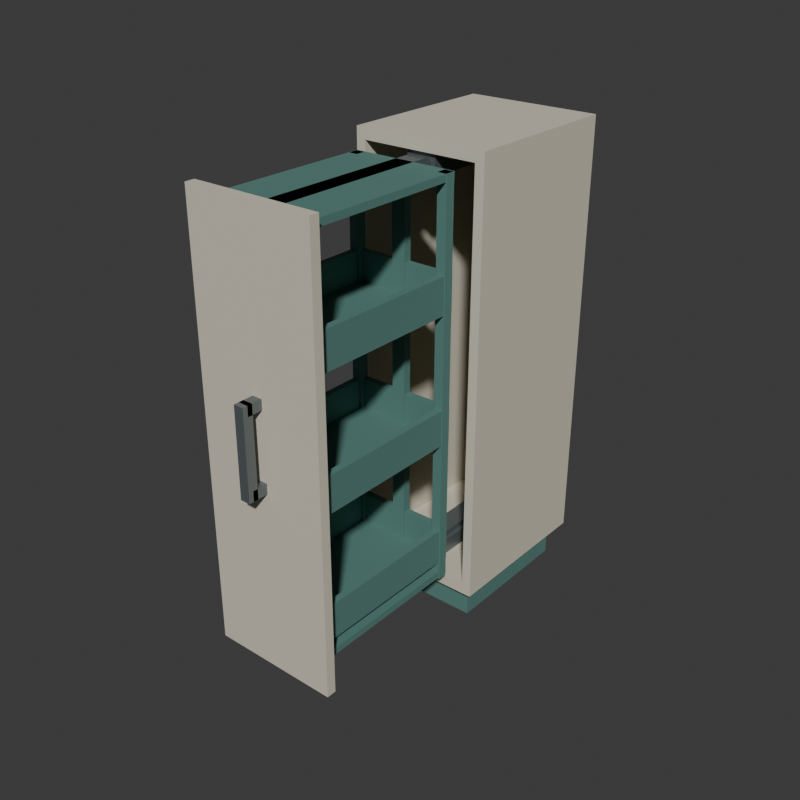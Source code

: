 # Source: source.blend  (saved by Blender 4.3.34; exported with 4.5.12 LTS)
import bpy
from mathutils import Matrix  # noqa: F401  (used for matrix-valued properties, if any)

bpy.ops.wm.read_factory_settings(use_empty=True)
scene = bpy.context.scene
scene.name = 'Scene'

# ---- collections
col_collection = bpy.data.collections.new('Collection'); scene.collection.children.link(col_collection)

# ---- materials (node trees are filled in below, after node groups)
mat_warmivorycabinet = bpy.data.materials.new('WarmIvoryCabinet')
mat_warmivorycabinet.diffuse_color = (0.66, 0.62, 0.5, 1.0)
mat_mutedtealbasketcarriage = bpy.data.materials.new('MutedTealBasketCarriage')
mat_mutedtealbasketcarriage.diffuse_color = (0.1, 0.235, 0.205, 1.0)
mat_fixedguidemetal = bpy.data.materials.new('FixedGuideMetal')
mat_fixedguidemetal.diffuse_color = (0.19, 0.22, 0.23, 1.0)

# ---- material node trees
mat_warmivorycabinet.use_nodes = True; mat_warmivorycabinet.node_tree.nodes.clear()
_N = mat_warmivorycabinet.node_tree.nodes; _L = mat_warmivorycabinet.node_tree.links
n0 = _N.new('ShaderNodeBsdfPrincipled'); n0.name = 'Principled BSDF'; n0.location = (10, 300)
n0.inputs[0].default_value = (0.66, 0.62, 0.5, 1.0)
n0.inputs[2].default_value = 0.79
n1 = _N.new('ShaderNodeOutputMaterial'); n1.name = 'Material Output'; n1.location = (300, 300)
_L.new(n0.outputs[0], n1.inputs[0])
n1.is_active_output = True
mat_mutedtealbasketcarriage.use_nodes = True; mat_mutedtealbasketcarriage.node_tree.nodes.clear()
_N = mat_mutedtealbasketcarriage.node_tree.nodes; _L = mat_mutedtealbasketcarriage.node_tree.links
n0 = _N.new('ShaderNodeBsdfPrincipled'); n0.name = 'Principled BSDF'; n0.location = (10, 300)
n0.inputs[0].default_value = (0.1, 0.235, 0.205, 1.0)
n0.inputs[1].default_value = 0.05
n0.inputs[2].default_value = 0.74
n1 = _N.new('ShaderNodeOutputMaterial'); n1.name = 'Material Output'; n1.location = (300, 300)
_L.new(n0.outputs[0], n1.inputs[0])
n1.is_active_output = True
mat_fixedguidemetal.use_nodes = True; mat_fixedguidemetal.node_tree.nodes.clear()
_N = mat_fixedguidemetal.node_tree.nodes; _L = mat_fixedguidemetal.node_tree.links
n0 = _N.new('ShaderNodeBsdfPrincipled'); n0.name = 'Principled BSDF'; n0.location = (10, 300)
n0.inputs[0].default_value = (0.19, 0.22, 0.23, 1.0)
n0.inputs[1].default_value = 0.6
n0.inputs[2].default_value = 0.48
n1 = _N.new('ShaderNodeOutputMaterial'); n1.name = 'Material Output'; n1.location = (300, 300)
_L.new(n0.outputs[0], n1.inputs[0])
n1.is_active_output = True

# ---- world
world_world = bpy.data.worlds.new('World'); scene.world = world_world
world_world.use_nodes = True; world_world.node_tree.nodes.clear()
_N = world_world.node_tree.nodes; _L = world_world.node_tree.links
n0 = _N.new('ShaderNodeOutputWorld'); n0.name = 'World Output'; n0.location = (300, 300)
n1 = _N.new('ShaderNodeBackground'); n1.name = 'Background'; n1.location = (10, 300)
n1.inputs[0].default_value = (0.05088, 0.05088, 0.05088, 1.0)
_L.new(n1.outputs[0], n0.inputs[0])
n0.is_active_output = True
world_world.color = (0.05088, 0.05088, 0.05088)
world_world.sun_shadow_jitter_overblur = 0.0

# ---- meshes
me_wholerecessedgroundplinthmesh = bpy.data.meshes.new('WholeRecessedGroundPlinthMesh')
me_wholerecessedgroundplinthmesh.from_pydata([(-0.21, 0.1315, 0.0), (0.21, 0.1315, 0.0), (-0.21, 0.6515, 0.0), (0.21, 0.6515, 0.0), (-0.21, 0.1315, 0.12), (0.21, 0.1315, 0.12), (-0.21, 0.6515, 0.12), (0.21, 0.6515, 0.12)], [], [(0, 2, 3), (0, 3, 1), (4, 5, 7), (4, 7, 6), (0, 1, 5), (0, 5, 4), (2, 6, 7), (2, 7, 3), (0, 4, 6), (0, 6, 2), (1, 3, 7), (1, 7, 5)])
me_wholerecessedgroundplinthmesh.polygons.foreach_set('material_index', [1, 1, 1, 1, 1, 1, 1, 1, 1, 1, 1, 1])
me_wholerecessedgroundplinthmesh.materials.append(mat_warmivorycabinet)
me_wholerecessedgroundplinthmesh.materials.append(mat_mutedtealbasketcarriage)
me_wholerecessedgroundplinthmesh.materials.append(mat_fixedguidemetal)
me_wholerecessedgroundplinthmesh.update()
me_wholeopenfronttallcabinetshellmesh = bpy.data.meshes.new('WholeOpenFrontTallCabinetShellMesh')
me_wholeopenfronttallcabinetshellmesh.from_pydata([(-0.25, 0.0865, 0.12), (0.25, 0.0865, 0.12), (0.25, 0.0865, 1.72), (-0.25, 0.0865, 1.72), (-0.25, 0.7065, 0.12), (0.25, 0.7065, 0.12), (0.25, 0.7065, 1.72), (-0.25, 0.7065, 1.72), (-0.215, 0.6715, 0.16), (0.215, 0.6715, 0.16), (0.215, 0.6715, 1.68), (-0.215, 0.6715, 1.68), (-0.215, 0.0865, 0.16), (0.215, 0.0865, 0.16), (0.215, 0.0865, 1.68), (-0.215, 0.0865, 1.68)], [], [(0, 5, 1), (0, 4, 5), (1, 6, 2), (1, 5, 6), (2, 7, 3), (2, 6, 7), (3, 4, 0), (3, 7, 4), (8, 13, 9), (8, 12, 13), (9, 14, 10), (9, 13, 14), (10, 15, 11), (10, 14, 15), (11, 12, 8), (11, 15, 12), (12, 1, 13), (12, 0, 1), (13, 2, 14), (13, 1, 2), (14, 3, 15), (14, 2, 3), (15, 0, 12), (15, 3, 0), (4, 6, 5), (4, 7, 6), (8, 9, 10), (8, 10, 11)])
me_wholeopenfronttallcabinetshellmesh.materials.append(mat_warmivorycabinet)
me_wholeopenfronttallcabinetshellmesh.materials.append(mat_mutedtealbasketcarriage)
me_wholeopenfronttallcabinetshellmesh.materials.append(mat_fixedguidemetal)
me_wholeopenfronttallcabinetshellmesh.update()
me_lowerwholecabinetguidechannelmesh = bpy.data.meshes.new('LowerWholeCabinetGuideChannelMesh')
me_lowerwholecabinetguidechannelmesh.from_pydata([(-0.055, 0.1015, 0.175), (0.055, 0.1015, 0.175), (0.055, 0.1015, 0.22), (0.037, 0.1015, 0.22), (0.037, 0.1015, 0.189), (-0.037, 0.1015, 0.189), (-0.037, 0.1015, 0.22), (-0.055, 0.1015, 0.22), (-0.055, 0.6565, 0.175), (0.055, 0.6565, 0.175), (0.055, 0.6565, 0.22), (0.037, 0.6565, 0.22), (0.037, 0.6565, 0.189), (-0.037, 0.6565, 0.189), (-0.037, 0.6565, 0.22), (-0.055, 0.6565, 0.22)], [], [(1, 2, 3), (11, 10, 9), (1, 3, 4), (12, 11, 9), (0, 1, 4), (12, 9, 8), (0, 4, 5), (13, 12, 8), (7, 0, 5), (13, 8, 15), (5, 6, 7), (15, 14, 13), (0, 9, 1), (0, 8, 9), (1, 10, 2), (1, 9, 10), (2, 11, 3), (2, 10, 11), (3, 12, 4), (3, 11, 12), (4, 13, 5), (4, 12, 13), (5, 14, 6), (5, 13, 14), (6, 15, 7), (6, 14, 15), (7, 8, 0), (7, 15, 8)])
me_lowerwholecabinetguidechannelmesh.polygons.foreach_set('material_index', [2, 2, 2, 2, 2, 2, 2, 2, 2, 2, 2, 2, 2, 2, 2, 2, 2, 2, 2, 2, 2, 2, 2, 2, 2, 2, 2, 2])
me_lowerwholecabinetguidechannelmesh.materials.append(mat_warmivorycabinet)
me_lowerwholecabinetguidechannelmesh.materials.append(mat_mutedtealbasketcarriage)
me_lowerwholecabinetguidechannelmesh.materials.append(mat_fixedguidemetal)
me_lowerwholecabinetguidechannelmesh.update()
me_lowerextendedfixedrunnermesh = bpy.data.meshes.new('LowerExtendedFixedRunnerMesh')
me_lowerextendedfixedrunnermesh.from_pydata([(-0.034, -0.5685, 0.192), (0.034, -0.5685, 0.192), (-0.034, 0.4065, 0.192), (0.034, 0.4065, 0.192), (-0.034, -0.5685, 0.235), (0.034, -0.5685, 0.235), (-0.034, 0.4065, 0.235), (0.034, 0.4065, 0.235)], [], [(0, 2, 3), (0, 3, 1), (4, 5, 7), (4, 7, 6), (0, 1, 5), (0, 5, 4), (2, 6, 7), (2, 7, 3), (0, 4, 6), (0, 6, 2), (1, 3, 7), (1, 7, 5)])
me_lowerextendedfixedrunnermesh.polygons.foreach_set('material_index', [2, 2, 2, 2, 2, 2, 2, 2, 2, 2, 2, 2])
me_lowerextendedfixedrunnermesh.materials.append(mat_warmivorycabinet)
me_lowerextendedfixedrunnermesh.materials.append(mat_mutedtealbasketcarriage)
me_lowerextendedfixedrunnermesh.materials.append(mat_fixedguidemetal)
me_lowerextendedfixedrunnermesh.update()
me_upperwholecabinetguidechannelmesh = bpy.data.meshes.new('UpperWholeCabinetGuideChannelMesh')
me_upperwholecabinetguidechannelmesh.from_pydata([(-0.055, 0.1015, 1.605), (0.055, 0.1015, 1.605), (0.055, 0.1015, 1.65), (0.037, 0.1015, 1.65), (0.037, 0.1015, 1.619), (-0.037, 0.1015, 1.619), (-0.037, 0.1015, 1.65), (-0.055, 0.1015, 1.65), (-0.055, 0.6565, 1.605), (0.055, 0.6565, 1.605), (0.055, 0.6565, 1.65), (0.037, 0.6565, 1.65), (0.037, 0.6565, 1.619), (-0.037, 0.6565, 1.619), (-0.037, 0.6565, 1.65), (-0.055, 0.6565, 1.65)], [], [(1, 2, 3), (11, 10, 9), (1, 3, 4), (12, 11, 9), (0, 1, 4), (12, 9, 8), (0, 4, 5), (13, 12, 8), (7, 0, 5), (13, 8, 15), (5, 6, 7), (15, 14, 13), (0, 9, 1), (0, 8, 9), (1, 10, 2), (1, 9, 10), (2, 11, 3), (2, 10, 11), (3, 12, 4), (3, 11, 12), (4, 13, 5), (4, 12, 13), (5, 14, 6), (5, 13, 14), (6, 15, 7), (6, 14, 15), (7, 8, 0), (7, 15, 8)])
me_upperwholecabinetguidechannelmesh.polygons.foreach_set('material_index', [2, 2, 2, 2, 2, 2, 2, 2, 2, 2, 2, 2, 2, 2, 2, 2, 2, 2, 2, 2, 2, 2, 2, 2, 2, 2, 2, 2])
me_upperwholecabinetguidechannelmesh.materials.append(mat_warmivorycabinet)
me_upperwholecabinetguidechannelmesh.materials.append(mat_mutedtealbasketcarriage)
me_upperwholecabinetguidechannelmesh.materials.append(mat_fixedguidemetal)
me_upperwholecabinetguidechannelmesh.update()
me_upperextendedfixedrunnermesh = bpy.data.meshes.new('UpperExtendedFixedRunnerMesh')
me_upperextendedfixedrunnermesh.from_pydata([(-0.034, -0.5685, 1.622), (0.034, -0.5685, 1.622), (-0.034, 0.4065, 1.622), (0.034, 0.4065, 1.622), (-0.034, -0.5685, 1.665), (0.034, -0.5685, 1.665), (-0.034, 0.4065, 1.665), (0.034, 0.4065, 1.665)], [], [(0, 2, 3), (0, 3, 1), (4, 5, 7), (4, 7, 6), (0, 1, 5), (0, 5, 4), (2, 6, 7), (2, 7, 3), (0, 4, 6), (0, 6, 2), (1, 3, 7), (1, 7, 5)])
me_upperextendedfixedrunnermesh.polygons.foreach_set('material_index', [2, 2, 2, 2, 2, 2, 2, 2, 2, 2, 2, 2])
me_upperextendedfixedrunnermesh.materials.append(mat_warmivorycabinet)
me_upperextendedfixedrunnermesh.materials.append(mat_mutedtealbasketcarriage)
me_upperextendedfixedrunnermesh.materials.append(mat_fixedguidemetal)
me_upperextendedfixedrunnermesh.update()
me_lowerwholeguidefloormountmesh = bpy.data.meshes.new('LowerWholeGuideFloorMountMesh')
me_lowerwholeguidefloormountmesh.from_pydata([(-0.055, 0.1015, 0.16), (0.055, 0.1015, 0.16), (-0.055, 0.6565, 0.16), (0.055, 0.6565, 0.16), (-0.055, 0.1015, 0.175), (0.055, 0.1015, 0.175), (-0.055, 0.6565, 0.175), (0.055, 0.6565, 0.175)], [], [(0, 2, 3), (0, 3, 1), (4, 5, 7), (4, 7, 6), (0, 1, 5), (0, 5, 4), (2, 6, 7), (2, 7, 3), (0, 4, 6), (0, 6, 2), (1, 3, 7), (1, 7, 5)])
me_lowerwholeguidefloormountmesh.polygons.foreach_set('material_index', [2, 2, 2, 2, 2, 2, 2, 2, 2, 2, 2, 2])
me_lowerwholeguidefloormountmesh.materials.append(mat_warmivorycabinet)
me_lowerwholeguidefloormountmesh.materials.append(mat_mutedtealbasketcarriage)
me_lowerwholeguidefloormountmesh.materials.append(mat_fixedguidemetal)
me_lowerwholeguidefloormountmesh.update()
me_upperwholeguideroofmountmesh = bpy.data.meshes.new('UpperWholeGuideRoofMountMesh')
me_upperwholeguideroofmountmesh.from_pydata([(-0.055, 0.1015, 1.65), (0.055, 0.1015, 1.65), (-0.055, 0.6565, 1.65), (0.055, 0.6565, 1.65), (-0.055, 0.1015, 1.68), (0.055, 0.1015, 1.68), (-0.055, 0.6565, 1.68), (0.055, 0.6565, 1.68)], [], [(0, 2, 3), (0, 3, 1), (4, 5, 7), (4, 7, 6), (0, 1, 5), (0, 5, 4), (2, 6, 7), (2, 7, 3), (0, 4, 6), (0, 6, 2), (1, 3, 7), (1, 7, 5)])
me_upperwholeguideroofmountmesh.polygons.foreach_set('material_index', [2, 2, 2, 2, 2, 2, 2, 2, 2, 2, 2, 2])
me_upperwholeguideroofmountmesh.materials.append(mat_warmivorycabinet)
me_upperwholeguideroofmountmesh.materials.append(mat_mutedtealbasketcarriage)
me_upperwholeguideroofmountmesh.materials.append(mat_fixedguidemetal)
me_upperwholeguideroofmountmesh.update()
me_wholeextendedcarriagefrontpanelmesh = bpy.data.meshes.new('WholeExtendedCarriageFrontPanelMesh')
me_wholeextendedcarriagefrontpanelmesh.from_pydata([(-0.235, -0.6335, 0.145), (0.235, -0.6335, 0.145), (-0.235, -0.5985, 0.145), (0.235, -0.5985, 0.145), (-0.235, -0.6335, 1.7), (0.235, -0.6335, 1.7), (-0.235, -0.5985, 1.7), (0.235, -0.5985, 1.7)], [], [(0, 2, 3), (0, 3, 1), (4, 5, 7), (4, 7, 6), (0, 1, 5), (0, 5, 4), (2, 6, 7), (2, 7, 3), (0, 4, 6), (0, 6, 2), (1, 3, 7), (1, 7, 5)])
me_wholeextendedcarriagefrontpanelmesh.materials.append(mat_warmivorycabinet)
me_wholeextendedcarriagefrontpanelmesh.materials.append(mat_mutedtealbasketcarriage)
me_wholeextendedcarriagefrontpanelmesh.materials.append(mat_fixedguidemetal)
me_wholeextendedcarriagefrontpanelmesh.update()
me_wholerearcarriagespinemesh = bpy.data.meshes.new('WholeRearCarriageSpineMesh')
me_wholerearcarriagespinemesh.from_pydata([(-0.025, -0.0085, 0.23), (0.025, -0.0085, 0.23), (-0.025, 0.0215, 0.23), (0.025, 0.0215, 0.23), (-0.025, -0.0085, 1.665), (0.025, -0.0085, 1.665), (-0.025, 0.0215, 1.665), (0.025, 0.0215, 1.665)], [], [(0, 2, 3), (0, 3, 1), (4, 5, 7), (4, 7, 6), (0, 1, 5), (0, 5, 4), (2, 6, 7), (2, 7, 3), (0, 4, 6), (0, 6, 2), (1, 3, 7), (1, 7, 5)])
me_wholerearcarriagespinemesh.polygons.foreach_set('material_index', [1, 1, 1, 1, 1, 1, 1, 1, 1, 1, 1, 1])
me_wholerearcarriagespinemesh.materials.append(mat_warmivorycabinet)
me_wholerearcarriagespinemesh.materials.append(mat_mutedtealbasketcarriage)
me_wholerearcarriagespinemesh.materials.append(mat_fixedguidemetal)
me_wholerearcarriagespinemesh.update()
me_leftfrontwholecarriageuprightmesh = bpy.data.meshes.new('LeftFrontWholeCarriageUprightMesh')
me_leftfrontwholecarriageuprightmesh.from_pydata([(-0.193, -0.5985, 0.23), (-0.157, -0.5985, 0.23), (-0.193, -0.5635, 0.23), (-0.157, -0.5635, 0.23), (-0.193, -0.5985, 1.665), (-0.157, -0.5985, 1.665), (-0.193, -0.5635, 1.665), (-0.157, -0.5635, 1.665)], [], [(0, 2, 3), (0, 3, 1), (4, 5, 7), (4, 7, 6), (0, 1, 5), (0, 5, 4), (2, 6, 7), (2, 7, 3), (0, 4, 6), (0, 6, 2), (1, 3, 7), (1, 7, 5)])
me_leftfrontwholecarriageuprightmesh.polygons.foreach_set('material_index', [1, 1, 1, 1, 1, 1, 1, 1, 1, 1, 1, 1])
me_leftfrontwholecarriageuprightmesh.materials.append(mat_warmivorycabinet)
me_leftfrontwholecarriageuprightmesh.materials.append(mat_mutedtealbasketcarriage)
me_leftfrontwholecarriageuprightmesh.materials.append(mat_fixedguidemetal)
me_leftfrontwholecarriageuprightmesh.update()
me_leftrearwholecarriageuprightmesh = bpy.data.meshes.new('LeftRearWholeCarriageUprightMesh')
me_leftrearwholecarriageuprightmesh.from_pydata([(-0.193, -0.0185, 0.23), (-0.157, -0.0185, 0.23), (-0.193, 0.0165, 0.23), (-0.157, 0.0165, 0.23), (-0.193, -0.0185, 1.665), (-0.157, -0.0185, 1.665), (-0.193, 0.0165, 1.665), (-0.157, 0.0165, 1.665)], [], [(0, 2, 3), (0, 3, 1), (4, 5, 7), (4, 7, 6), (0, 1, 5), (0, 5, 4), (2, 6, 7), (2, 7, 3), (0, 4, 6), (0, 6, 2), (1, 3, 7), (1, 7, 5)])
me_leftrearwholecarriageuprightmesh.polygons.foreach_set('material_index', [1, 1, 1, 1, 1, 1, 1, 1, 1, 1, 1, 1])
me_leftrearwholecarriageuprightmesh.materials.append(mat_warmivorycabinet)
me_leftrearwholecarriageuprightmesh.materials.append(mat_mutedtealbasketcarriage)
me_leftrearwholecarriageuprightmesh.materials.append(mat_fixedguidemetal)
me_leftrearwholecarriageuprightmesh.update()
me_rightfrontwholecarriageuprightmesh = bpy.data.meshes.new('RightFrontWholeCarriageUprightMesh')
me_rightfrontwholecarriageuprightmesh.from_pydata([(0.157, -0.5985, 0.23), (0.193, -0.5985, 0.23), (0.157, -0.5635, 0.23), (0.193, -0.5635, 0.23), (0.157, -0.5985, 1.665), (0.193, -0.5985, 1.665), (0.157, -0.5635, 1.665), (0.193, -0.5635, 1.665)], [], [(0, 2, 3), (0, 3, 1), (4, 5, 7), (4, 7, 6), (0, 1, 5), (0, 5, 4), (2, 6, 7), (2, 7, 3), (0, 4, 6), (0, 6, 2), (1, 3, 7), (1, 7, 5)])
me_rightfrontwholecarriageuprightmesh.polygons.foreach_set('material_index', [1, 1, 1, 1, 1, 1, 1, 1, 1, 1, 1, 1])
me_rightfrontwholecarriageuprightmesh.materials.append(mat_warmivorycabinet)
me_rightfrontwholecarriageuprightmesh.materials.append(mat_mutedtealbasketcarriage)
me_rightfrontwholecarriageuprightmesh.materials.append(mat_fixedguidemetal)
me_rightfrontwholecarriageuprightmesh.update()
me_rightrearwholecarriageuprightmesh = bpy.data.meshes.new('RightRearWholeCarriageUprightMesh')
me_rightrearwholecarriageuprightmesh.from_pydata([(0.157, -0.0185, 0.23), (0.193, -0.0185, 0.23), (0.157, 0.0165, 0.23), (0.193, 0.0165, 0.23), (0.157, -0.0185, 1.665), (0.193, -0.0185, 1.665), (0.157, 0.0165, 1.665), (0.193, 0.0165, 1.665)], [], [(0, 2, 3), (0, 3, 1), (4, 5, 7), (4, 7, 6), (0, 1, 5), (0, 5, 4), (2, 6, 7), (2, 7, 3), (0, 4, 6), (0, 6, 2), (1, 3, 7), (1, 7, 5)])
me_rightrearwholecarriageuprightmesh.polygons.foreach_set('material_index', [1, 1, 1, 1, 1, 1, 1, 1, 1, 1, 1, 1])
me_rightrearwholecarriageuprightmesh.materials.append(mat_warmivorycabinet)
me_rightrearwholecarriageuprightmesh.materials.append(mat_mutedtealbasketcarriage)
me_rightrearwholecarriageuprightmesh.materials.append(mat_fixedguidemetal)
me_rightrearwholecarriageuprightmesh.update()
me_lowerwholecarriagecrosstiemesh = bpy.data.meshes.new('LowerWholeCarriageCrossTieMesh')
me_lowerwholecarriagecrosstiemesh.from_pydata([(-0.19, -0.5885, 0.235), (0.19, -0.5885, 0.235), (-0.19, 0.0215, 0.235), (0.19, 0.0215, 0.235), (-0.19, -0.5885, 0.26), (0.19, -0.5885, 0.26), (-0.19, 0.0215, 0.26), (0.19, 0.0215, 0.26)], [], [(0, 2, 3), (0, 3, 1), (4, 5, 7), (4, 7, 6), (0, 1, 5), (0, 5, 4), (2, 6, 7), (2, 7, 3), (0, 4, 6), (0, 6, 2), (1, 3, 7), (1, 7, 5)])
me_lowerwholecarriagecrosstiemesh.polygons.foreach_set('material_index', [1, 1, 1, 1, 1, 1, 1, 1, 1, 1, 1, 1])
me_lowerwholecarriagecrosstiemesh.materials.append(mat_warmivorycabinet)
me_lowerwholecarriagecrosstiemesh.materials.append(mat_mutedtealbasketcarriage)
me_lowerwholecarriagecrosstiemesh.materials.append(mat_fixedguidemetal)
me_lowerwholecarriagecrosstiemesh.update()
me_upperwholecarriagecrosstiemesh = bpy.data.meshes.new('UpperWholeCarriageCrossTieMesh')
me_upperwholecarriagecrosstiemesh.from_pydata([(-0.19, -0.5885, 1.64), (0.19, -0.5885, 1.64), (-0.19, 0.0215, 1.64), (0.19, 0.0215, 1.64), (-0.19, -0.5885, 1.665), (0.19, -0.5885, 1.665), (-0.19, 0.0215, 1.665), (0.19, 0.0215, 1.665)], [], [(0, 2, 3), (0, 3, 1), (4, 5, 7), (4, 7, 6), (0, 1, 5), (0, 5, 4), (2, 6, 7), (2, 7, 3), (0, 4, 6), (0, 6, 2), (1, 3, 7), (1, 7, 5)])
me_upperwholecarriagecrosstiemesh.polygons.foreach_set('material_index', [1, 1, 1, 1, 1, 1, 1, 1, 1, 1, 1, 1])
me_upperwholecarriagecrosstiemesh.materials.append(mat_warmivorycabinet)
me_upperwholecarriagecrosstiemesh.materials.append(mat_mutedtealbasketcarriage)
me_upperwholecarriagecrosstiemesh.materials.append(mat_fixedguidemetal)
me_upperwholecarriagecrosstiemesh.update()
me_wholeopencarriagetray0mesh = bpy.data.meshes.new('WholeOpenCarriageTray0Mesh')
me_wholeopencarriagetray0mesh.from_pydata([(-0.19, -0.5885, 0.3), (0.19, -0.5885, 0.3), (0.19, 0.0215, 0.3), (-0.19, 0.0215, 0.3), (-0.19, -0.5885, 0.43), (0.19, -0.5885, 0.43), (0.19, 0.0215, 0.43), (-0.19, 0.0215, 0.43), (-0.165, -0.5635, 0.43), (0.165, -0.5635, 0.43), (0.165, -0.0035, 0.43), (-0.165, -0.0035, 0.43), (-0.165, -0.5635, 0.324), (0.165, -0.5635, 0.324), (0.165, -0.0035, 0.324), (-0.165, -0.0035, 0.324)], [], [(0, 1, 5), (0, 5, 4), (1, 2, 6), (1, 6, 5), (2, 3, 7), (2, 7, 6), (3, 0, 4), (3, 4, 7), (4, 5, 9), (4, 9, 8), (5, 6, 10), (5, 10, 9), (6, 7, 11), (6, 11, 10), (7, 4, 8), (7, 8, 11), (8, 9, 13), (8, 13, 12), (9, 10, 14), (9, 14, 13), (10, 11, 15), (10, 15, 14), (11, 8, 12), (11, 12, 15), (0, 2, 1), (0, 3, 2), (12, 13, 14), (12, 14, 15)])
me_wholeopencarriagetray0mesh.polygons.foreach_set('material_index', [1, 1, 1, 1, 1, 1, 1, 1, 1, 1, 1, 1, 1, 1, 1, 1, 1, 1, 1, 1, 1, 1, 1, 1, 1, 1, 1, 1])
me_wholeopencarriagetray0mesh.materials.append(mat_warmivorycabinet)
me_wholeopencarriagetray0mesh.materials.append(mat_mutedtealbasketcarriage)
me_wholeopencarriagetray0mesh.materials.append(mat_fixedguidemetal)
me_wholeopencarriagetray0mesh.update()
me_wholeopencarriagetray1mesh = bpy.data.meshes.new('WholeOpenCarriageTray1Mesh')
me_wholeopencarriagetray1mesh.from_pydata([(-0.19, -0.5885, 0.76), (0.19, -0.5885, 0.76), (0.19, 0.0215, 0.76), (-0.19, 0.0215, 0.76), (-0.19, -0.5885, 0.89), (0.19, -0.5885, 0.89), (0.19, 0.0215, 0.89), (-0.19, 0.0215, 0.89), (-0.165, -0.5635, 0.89), (0.165, -0.5635, 0.89), (0.165, -0.0035, 0.89), (-0.165, -0.0035, 0.89), (-0.165, -0.5635, 0.784), (0.165, -0.5635, 0.784), (0.165, -0.0035, 0.784), (-0.165, -0.0035, 0.784)], [], [(0, 1, 5), (0, 5, 4), (1, 2, 6), (1, 6, 5), (2, 3, 7), (2, 7, 6), (3, 0, 4), (3, 4, 7), (4, 5, 9), (4, 9, 8), (5, 6, 10), (5, 10, 9), (6, 7, 11), (6, 11, 10), (7, 4, 8), (7, 8, 11), (8, 9, 13), (8, 13, 12), (9, 10, 14), (9, 14, 13), (10, 11, 15), (10, 15, 14), (11, 8, 12), (11, 12, 15), (0, 2, 1), (0, 3, 2), (12, 13, 14), (12, 14, 15)])
me_wholeopencarriagetray1mesh.polygons.foreach_set('material_index', [1, 1, 1, 1, 1, 1, 1, 1, 1, 1, 1, 1, 1, 1, 1, 1, 1, 1, 1, 1, 1, 1, 1, 1, 1, 1, 1, 1])
me_wholeopencarriagetray1mesh.materials.append(mat_warmivorycabinet)
me_wholeopencarriagetray1mesh.materials.append(mat_mutedtealbasketcarriage)
me_wholeopencarriagetray1mesh.materials.append(mat_fixedguidemetal)
me_wholeopencarriagetray1mesh.update()
me_wholeopencarriagetray2mesh = bpy.data.meshes.new('WholeOpenCarriageTray2Mesh')
me_wholeopencarriagetray2mesh.from_pydata([(-0.19, -0.5885, 1.22), (0.19, -0.5885, 1.22), (0.19, 0.0215, 1.22), (-0.19, 0.0215, 1.22), (-0.19, -0.5885, 1.35), (0.19, -0.5885, 1.35), (0.19, 0.0215, 1.35), (-0.19, 0.0215, 1.35), (-0.165, -0.5635, 1.35), (0.165, -0.5635, 1.35), (0.165, -0.0035, 1.35), (-0.165, -0.0035, 1.35), (-0.165, -0.5635, 1.244), (0.165, -0.5635, 1.244), (0.165, -0.0035, 1.244), (-0.165, -0.0035, 1.244)], [], [(0, 1, 5), (0, 5, 4), (1, 2, 6), (1, 6, 5), (2, 3, 7), (2, 7, 6), (3, 0, 4), (3, 4, 7), (4, 5, 9), (4, 9, 8), (5, 6, 10), (5, 10, 9), (6, 7, 11), (6, 11, 10), (7, 4, 8), (7, 8, 11), (8, 9, 13), (8, 13, 12), (9, 10, 14), (9, 14, 13), (10, 11, 15), (10, 15, 14), (11, 8, 12), (11, 12, 15), (0, 2, 1), (0, 3, 2), (12, 13, 14), (12, 14, 15)])
me_wholeopencarriagetray2mesh.polygons.foreach_set('material_index', [1, 1, 1, 1, 1, 1, 1, 1, 1, 1, 1, 1, 1, 1, 1, 1, 1, 1, 1, 1, 1, 1, 1, 1, 1, 1, 1, 1])
me_wholeopencarriagetray2mesh.materials.append(mat_warmivorycabinet)
me_wholeopencarriagetray2mesh.materials.append(mat_mutedtealbasketcarriage)
me_wholeopencarriagetray2mesh.materials.append(mat_fixedguidemetal)
me_wholeopencarriagetray2mesh.update()
me_lowerhandlerootmesh = bpy.data.meshes.new('LowerHandleRootMesh')
me_lowerhandlerootmesh.from_pydata([(-0.018, -0.6885, 0.802), (0.018, -0.6885, 0.802), (-0.018, -0.6285, 0.802), (0.018, -0.6285, 0.802), (-0.018, -0.6885, 0.838), (0.018, -0.6885, 0.838), (-0.018, -0.6285, 0.838), (0.018, -0.6285, 0.838)], [], [(0, 2, 3), (0, 3, 1), (4, 5, 7), (4, 7, 6), (0, 1, 5), (0, 5, 4), (2, 6, 7), (2, 7, 3), (0, 4, 6), (0, 6, 2), (1, 3, 7), (1, 7, 5)])
me_lowerhandlerootmesh.polygons.foreach_set('material_index', [2, 2, 2, 2, 2, 2, 2, 2, 2, 2, 2, 2])
me_lowerhandlerootmesh.materials.append(mat_warmivorycabinet)
me_lowerhandlerootmesh.materials.append(mat_mutedtealbasketcarriage)
me_lowerhandlerootmesh.materials.append(mat_fixedguidemetal)
me_lowerhandlerootmesh.update()
me_upperhandlerootmesh = bpy.data.meshes.new('UpperHandleRootMesh')
me_upperhandlerootmesh.from_pydata([(-0.018, -0.6885, 1.082), (0.018, -0.6885, 1.082), (-0.018, -0.6285, 1.082), (0.018, -0.6285, 1.082), (-0.018, -0.6885, 1.118), (0.018, -0.6885, 1.118), (-0.018, -0.6285, 1.118), (0.018, -0.6285, 1.118)], [], [(0, 2, 3), (0, 3, 1), (4, 5, 7), (4, 7, 6), (0, 1, 5), (0, 5, 4), (2, 6, 7), (2, 7, 3), (0, 4, 6), (0, 6, 2), (1, 3, 7), (1, 7, 5)])
me_upperhandlerootmesh.polygons.foreach_set('material_index', [2, 2, 2, 2, 2, 2, 2, 2, 2, 2, 2, 2])
me_upperhandlerootmesh.materials.append(mat_warmivorycabinet)
me_upperhandlerootmesh.materials.append(mat_mutedtealbasketcarriage)
me_upperhandlerootmesh.materials.append(mat_fixedguidemetal)
me_upperhandlerootmesh.update()
me_wholeverticalhandlegripmesh = bpy.data.meshes.new('WholeVerticalHandleGripMesh')
me_wholeverticalhandlegripmesh.from_pydata([(-0.018, -0.7065, 0.802), (0.018, -0.7065, 0.802), (-0.018, -0.6705, 0.802), (0.018, -0.6705, 0.802), (-0.018, -0.7065, 1.118), (0.018, -0.7065, 1.118), (-0.018, -0.6705, 1.118), (0.018, -0.6705, 1.118)], [], [(0, 2, 3), (0, 3, 1), (4, 5, 7), (4, 7, 6), (0, 1, 5), (0, 5, 4), (2, 6, 7), (2, 7, 3), (0, 4, 6), (0, 6, 2), (1, 3, 7), (1, 7, 5)])
me_wholeverticalhandlegripmesh.polygons.foreach_set('material_index', [2, 2, 2, 2, 2, 2, 2, 2, 2, 2, 2, 2])
me_wholeverticalhandlegripmesh.materials.append(mat_warmivorycabinet)
me_wholeverticalhandlegripmesh.materials.append(mat_mutedtealbasketcarriage)
me_wholeverticalhandlegripmesh.materials.append(mat_fixedguidemetal)
me_wholeverticalhandlegripmesh.update()

# ---- objects
ob_wholerecessedgroundplinth = bpy.data.objects.new('WholeRecessedGroundPlinth', me_wholerecessedgroundplinthmesh)
ob_wholeopenfronttallcabinetshell = bpy.data.objects.new('WholeOpenFrontTallCabinetShell', me_wholeopenfronttallcabinetshellmesh)
ob_lowerwholecabinetguidechannel = bpy.data.objects.new('LowerWholeCabinetGuideChannel', me_lowerwholecabinetguidechannelmesh)
ob_lowerextendedfixedrunner = bpy.data.objects.new('LowerExtendedFixedRunner', me_lowerextendedfixedrunnermesh)
ob_upperwholecabinetguidechannel = bpy.data.objects.new('UpperWholeCabinetGuideChannel', me_upperwholecabinetguidechannelmesh)
ob_upperextendedfixedrunner = bpy.data.objects.new('UpperExtendedFixedRunner', me_upperextendedfixedrunnermesh)
ob_lowerwholeguidefloormount = bpy.data.objects.new('LowerWholeGuideFloorMount', me_lowerwholeguidefloormountmesh)
ob_upperwholeguideroofmount = bpy.data.objects.new('UpperWholeGuideRoofMount', me_upperwholeguideroofmountmesh)
ob_wholeextendedcarriagefrontpanel = bpy.data.objects.new('WholeExtendedCarriageFrontPanel', me_wholeextendedcarriagefrontpanelmesh)
ob_wholerearcarriagespine = bpy.data.objects.new('WholeRearCarriageSpine', me_wholerearcarriagespinemesh)
ob_leftfrontwholecarriageupright = bpy.data.objects.new('LeftFrontWholeCarriageUpright', me_leftfrontwholecarriageuprightmesh)
ob_leftrearwholecarriageupright = bpy.data.objects.new('LeftRearWholeCarriageUpright', me_leftrearwholecarriageuprightmesh)
ob_rightfrontwholecarriageupright = bpy.data.objects.new('RightFrontWholeCarriageUpright', me_rightfrontwholecarriageuprightmesh)
ob_rightrearwholecarriageupright = bpy.data.objects.new('RightRearWholeCarriageUpright', me_rightrearwholecarriageuprightmesh)
ob_lowerwholecarriagecrosstie = bpy.data.objects.new('LowerWholeCarriageCrossTie', me_lowerwholecarriagecrosstiemesh)
ob_upperwholecarriagecrosstie = bpy.data.objects.new('UpperWholeCarriageCrossTie', me_upperwholecarriagecrosstiemesh)
ob_wholeopencarriagetray0 = bpy.data.objects.new('WholeOpenCarriageTray0', me_wholeopencarriagetray0mesh)
ob_wholeopencarriagetray1 = bpy.data.objects.new('WholeOpenCarriageTray1', me_wholeopencarriagetray1mesh)
ob_wholeopencarriagetray2 = bpy.data.objects.new('WholeOpenCarriageTray2', me_wholeopencarriagetray2mesh)
ob_lowerhandleroot = bpy.data.objects.new('LowerHandleRoot', me_lowerhandlerootmesh)
ob_upperhandleroot = bpy.data.objects.new('UpperHandleRoot', me_upperhandlerootmesh)
ob_wholeverticalhandlegrip = bpy.data.objects.new('WholeVerticalHandleGrip', me_wholeverticalhandlegripmesh)

# ---- transforms, parenting, visibility, modifiers, constraints
ob_wholerecessedgroundplinth.location = (0.0, 0.0, 0.0)
ob_wholeopenfronttallcabinetshell.location = (0.0, 0.0, 0.0)
ob_lowerwholecabinetguidechannel.location = (0.0, 0.0, 0.0)
ob_lowerextendedfixedrunner.location = (0.0, 0.0, 0.0)
ob_upperwholecabinetguidechannel.location = (0.0, 0.0, 0.0)
ob_upperextendedfixedrunner.location = (0.0, 0.0, 0.0)
ob_lowerwholeguidefloormount.location = (0.0, 0.0, 0.0)
ob_upperwholeguideroofmount.location = (0.0, 0.0, 0.0)
ob_wholeextendedcarriagefrontpanel.location = (0.0, 0.0, 0.0)
ob_wholerearcarriagespine.location = (0.0, 0.0, 0.0)
ob_leftfrontwholecarriageupright.location = (0.0, 0.0, 0.0)
ob_leftrearwholecarriageupright.location = (0.0, 0.0, 0.0)
ob_rightfrontwholecarriageupright.location = (0.0, 0.0, 0.0)
ob_rightrearwholecarriageupright.location = (0.0, 0.0, 0.0)
ob_lowerwholecarriagecrosstie.location = (0.0, 0.0, 0.0)
ob_upperwholecarriagecrosstie.location = (0.0, 0.0, 0.0)
ob_wholeopencarriagetray0.location = (0.0, 0.0, 0.0)
ob_wholeopencarriagetray1.location = (0.0, 0.0, 0.0)
ob_wholeopencarriagetray2.location = (0.0, 0.0, 0.0)
ob_lowerhandleroot.location = (0.0, 0.0, 0.0)
ob_upperhandleroot.location = (0.0, 0.0, 0.0)
ob_wholeverticalhandlegrip.location = (0.0, 0.0, 0.0)

# ---- collection membership
scene.collection.objects.link(ob_wholerecessedgroundplinth)
scene.collection.objects.link(ob_wholeopenfronttallcabinetshell)
scene.collection.objects.link(ob_lowerwholecabinetguidechannel)
scene.collection.objects.link(ob_lowerextendedfixedrunner)
scene.collection.objects.link(ob_upperwholecabinetguidechannel)
scene.collection.objects.link(ob_upperextendedfixedrunner)
scene.collection.objects.link(ob_lowerwholeguidefloormount)
scene.collection.objects.link(ob_upperwholeguideroofmount)
scene.collection.objects.link(ob_wholeextendedcarriagefrontpanel)
scene.collection.objects.link(ob_wholerearcarriagespine)
scene.collection.objects.link(ob_leftfrontwholecarriageupright)
scene.collection.objects.link(ob_leftrearwholecarriageupright)
scene.collection.objects.link(ob_rightfrontwholecarriageupright)
scene.collection.objects.link(ob_rightrearwholecarriageupright)
scene.collection.objects.link(ob_lowerwholecarriagecrosstie)
scene.collection.objects.link(ob_upperwholecarriagecrosstie)
scene.collection.objects.link(ob_wholeopencarriagetray0)
scene.collection.objects.link(ob_wholeopencarriagetray1)
scene.collection.objects.link(ob_wholeopencarriagetray2)
scene.collection.objects.link(ob_lowerhandleroot)
scene.collection.objects.link(ob_upperhandleroot)
scene.collection.objects.link(ob_wholeverticalhandlegrip)

# ---- scene / render settings (as saved in the file)
scene.frame_start = 1; scene.frame_end = 250; scene.frame_set(1)
scene.render.engine = 'CYCLES'
scene.render.resolution_x = 640
scene.render.resolution_y = 640
scene.render.use_compositing = False
scene.cycles.use_denoising = False
scene.cycles.samples = 128
scene.cycles.use_adaptive_sampling = False
bpy.context.view_layer.update()

# ---- added for rendering (the .blend has no active camera and no usable light): camera, sun
cam_auto = bpy.data.cameras.new('AutoCamera')
cam_auto.lens = 50.0
cam_auto.sensor_width = 36.0
cam_auto.clip_end = 1000.0
ob_auto_camera = bpy.data.objects.new('AutoCamera', cam_auto)
scene.collection.objects.link(ob_auto_camera)
ob_auto_camera.location = (2.11084, -2.53301, 2.54868)
ob_auto_camera.rotation_euler = (1.09748, -7.21219e-08, 0.694738)
scene.camera = ob_auto_camera
light_auto_sun = bpy.data.lights.new('AutoSun', 'SUN')
light_auto_sun.energy = 3.0
light_auto_sun.angle = 0.0523599
ob_auto_sun = bpy.data.objects.new('AutoSun', light_auto_sun)
scene.collection.objects.link(ob_auto_sun)
ob_auto_sun.rotation_euler = (0.872665, 0.174533, 0.523599)
bpy.context.view_layer.update()
